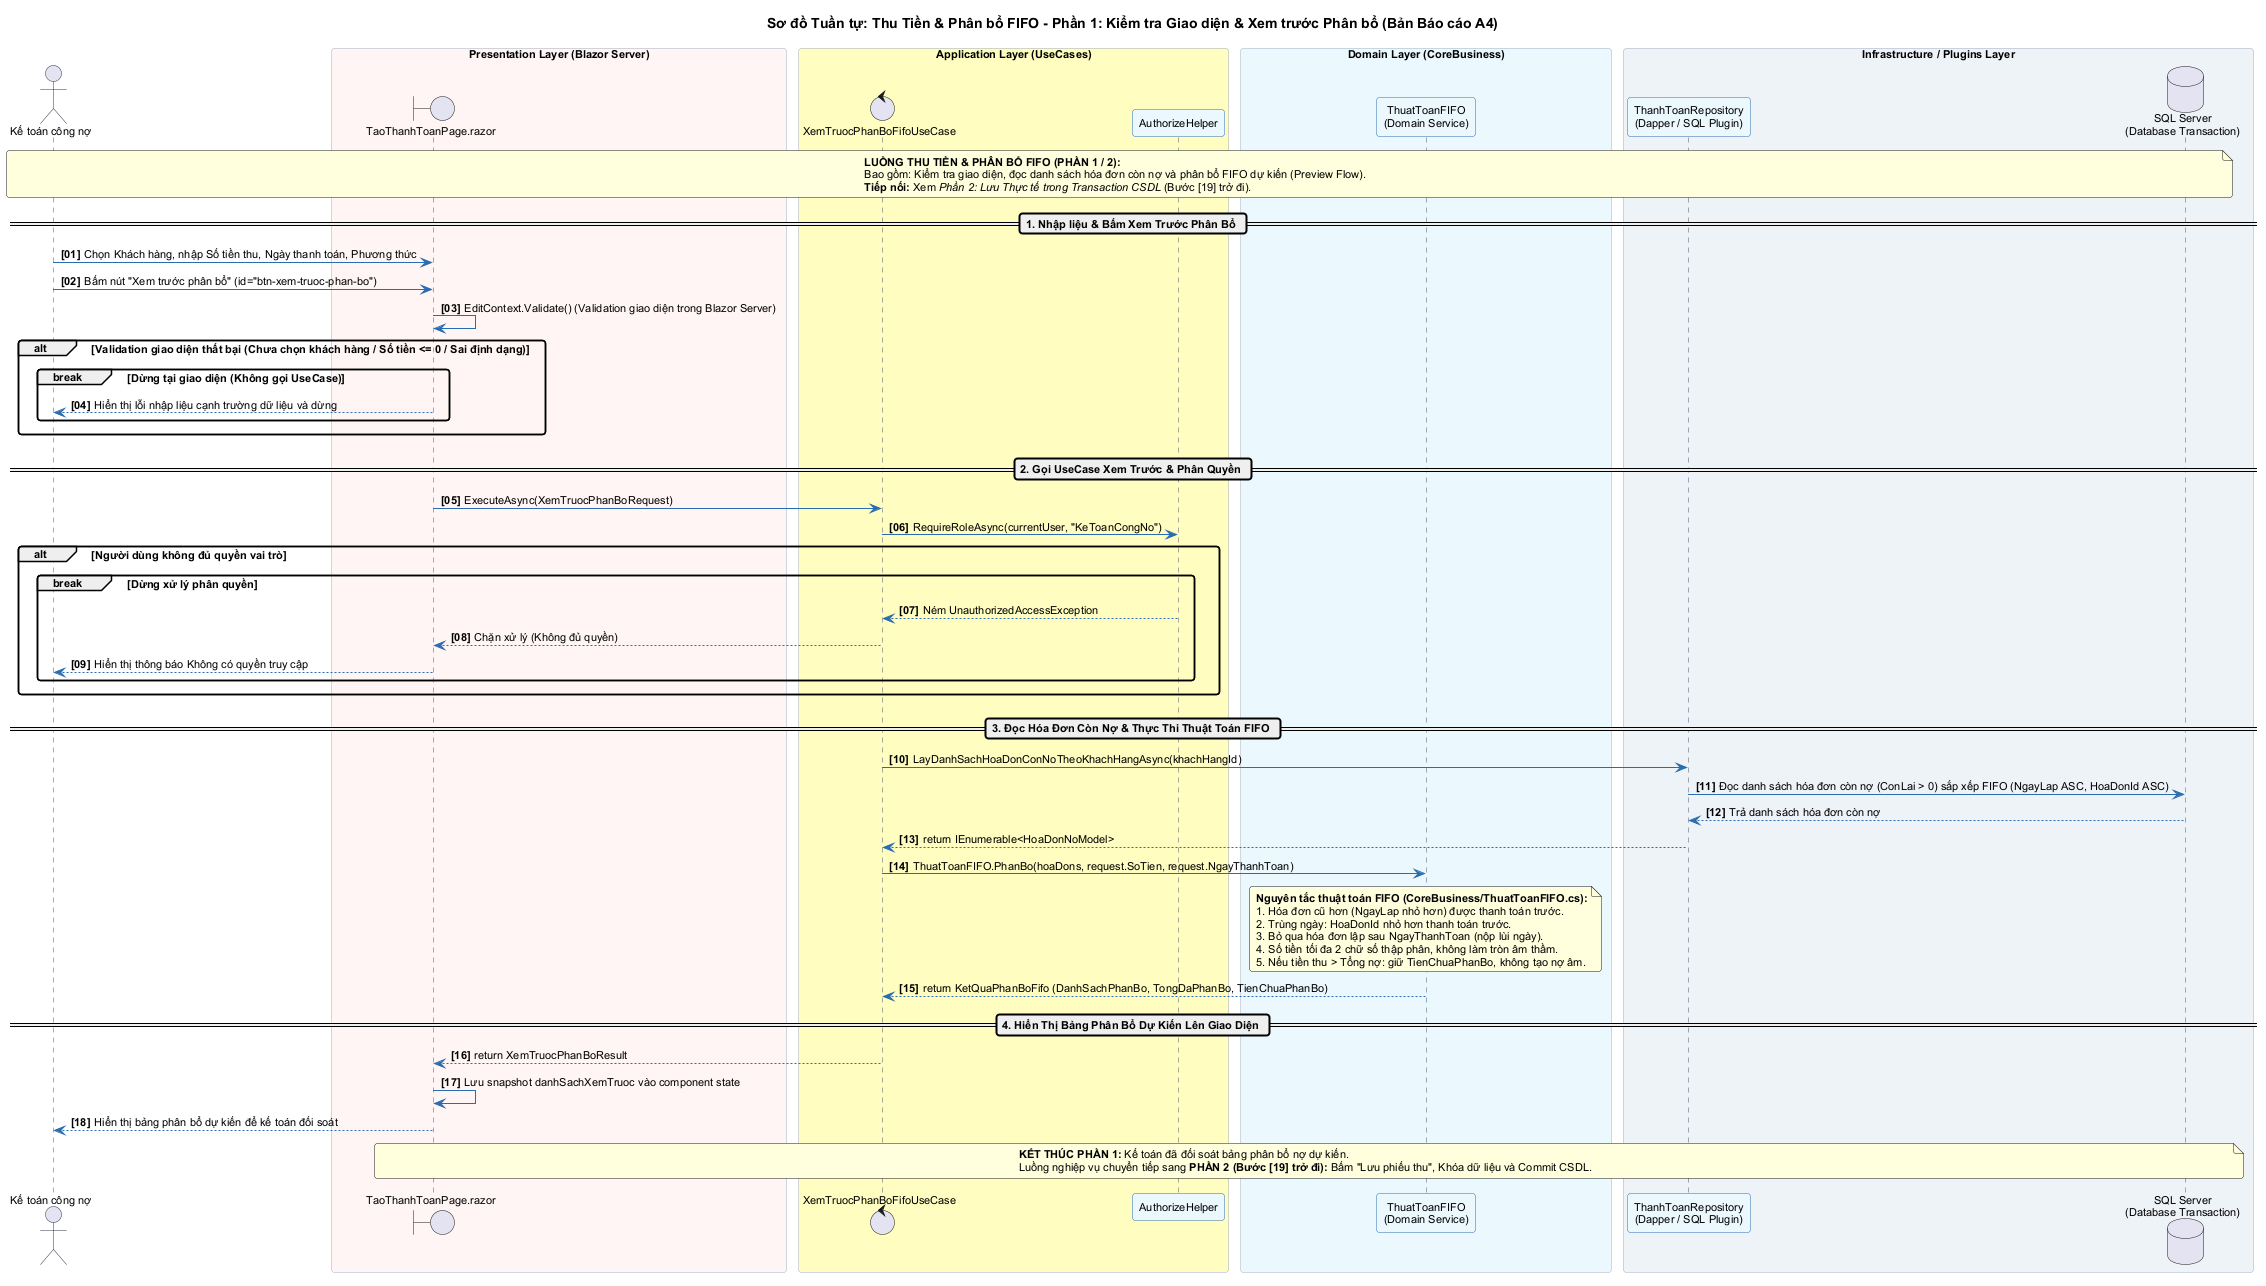

The diagram above was rendered by PlantUML. Its source (embedded in the PNG):
@startuml Sequence_ThanhToanFIFO_Phan1_XemTruoc
title Sơ đồ Tuần tự: Thu Tiền & Phân bổ FIFO - Phần 1: Kiểm tra Giao diện & Xem trước Phân bổ (Bản Báo cáo A4)

autonumber "<b>[00]</b>"
skinparam shadowing false
skinparam defaultFontName Arial
skinparam defaultFontSize 11
skinparam roundCorner 6

skinparam sequence {
    ArrowColor #2B6CB0
    ActorBorderColor #2D3748
    LifeLineBorderColor #4A5568
    LifeLineBackgroundColor #EDF2F7
    ParticipantBorderColor #2B6CB0
    ParticipantBackgroundColor #EBF8FF
    BoxBorderColor #A0AEC0
}

actor "Kế toán công nợ" as KTCN
box "Presentation Layer (Blazor Server)" #FFF5F5
    boundary "TaoThanhToanPage.razor" as Page
end box

box "Application Layer (UseCases)" #FEFCBF
    control "XemTruocPhanBoFifoUseCase" as XemTruocUC
    participant "AuthorizeHelper" as Auth
end box

box "Domain Layer (CoreBusiness)" #EBF8FF
    participant "ThuatToanFIFO\n(Domain Service)" as FIFO
end box

box "Infrastructure / Plugins Layer" #EDF2F7
    participant "ThanhToanRepository\n(Dapper / SQL Plugin)" as Repo
    database "SQL Server\n(Database Transaction)" as DB
end box

note over KTCN, DB #FEFFDD
  <b>LUỒNG THU TIỀN & PHÂN BỔ FIFO (PHẦN 1 / 2):</b>
  Bao gồm: Kiểm tra giao diện, đọc danh sách hóa đơn còn nợ và phân bổ FIFO dự kiến (Preview Flow).
  <b>Tiếp nối:</b> Xem <i>Phần 2: Lưu Thực tế trong Transaction CSDL</i> (Bước [19] trở đi).
end note

== 1. Nhập liệu & Bấm Xem Trước Phân Bổ ==
KTCN -> Page : Chọn Khách hàng, nhập Số tiền thu, Ngày thanh toán, Phương thức
KTCN -> Page : Bấm nút "Xem trước phân bổ" (id="btn-xem-truoc-phan-bo")

Page -> Page : EditContext.Validate() (Validation giao diện trong Blazor Server)
alt Validation giao diện thất bại (Chưa chọn khách hàng / Số tiền <= 0 / Sai định dạng)
    break Dừng tại giao diện (Không gọi UseCase)
        Page --> KTCN : Hiển thị lỗi nhập liệu cạnh trường dữ liệu và dừng
    end
end

== 2. Gọi UseCase Xem Trước & Phân Quyền ==
Page -> XemTruocUC : ExecuteAsync(XemTruocPhanBoRequest)
XemTruocUC -> Auth : RequireRoleAsync(currentUser, "KeToanCongNo")

alt Người dùng không đủ quyền vai trò
    break Dừng xử lý phân quyền
        Auth --> XemTruocUC : Ném UnauthorizedAccessException
        XemTruocUC --> Page : Chặn xử lý (Không đủ quyền)
        Page --> KTCN : Hiển thị thông báo Không có quyền truy cập
    end
end

== 3. Đọc Hóa Đơn Còn Nợ & Thực Thi Thuật Toán FIFO ==
XemTruocUC -> Repo : LayDanhSachHoaDonConNoTheoKhachHangAsync(khachHangId)
Repo -> DB : Đọc danh sách hóa đơn còn nợ (ConLai > 0) sắp xếp FIFO (NgayLap ASC, HoaDonId ASC)
DB --> Repo : Trả danh sách hóa đơn còn nợ
Repo --> XemTruocUC : return IEnumerable<HoaDonNoModel>

XemTruocUC -> FIFO : ThuatToanFIFO.PhanBo(hoaDons, request.SoTien, request.NgayThanhToan)
note over FIFO
  **Nguyên tắc thuật toán FIFO (CoreBusiness/ThuatToanFIFO.cs):**
  1. Hóa đơn cũ hơn (NgayLap nhỏ hơn) được thanh toán trước.
  2. Trùng ngày: HoaDonId nhỏ hơn thanh toán trước.
  3. Bỏ qua hóa đơn lập sau NgayThanhToan (nộp lùi ngày).
  4. Số tiền tối đa 2 chữ số thập phân, không làm tròn âm thầm.
  5. Nếu tiền thu > Tổng nợ: giữ TienChuaPhanBo, không tạo nợ âm.
end note
FIFO --> XemTruocUC : return KetQuaPhanBoFifo (DanhSachPhanBo, TongDaPhanBo, TienChuaPhanBo)

== 4. Hiển Thị Bảng Phân Bổ Dự Kiến Lên Giao Diện ==
XemTruocUC --> Page : return XemTruocPhanBoResult
Page -> Page : Lưu snapshot danhSachXemTruoc vào component state
Page --> KTCN : Hiển thị bảng phân bổ dự kiến để kế toán đối soát

note over Page, DB
  <b>KẾT THÚC PHẦN 1:</b> Kế toán đã đối soát bảng phân bổ nợ dự kiến.
  Luồng nghiệp vụ chuyển tiếp sang <b>PHẦN 2 (Bước [19] trở đi):</b> Bấm "Lưu phiếu thu", Khóa dữ liệu và Commit CSDL.
end note

@enduml